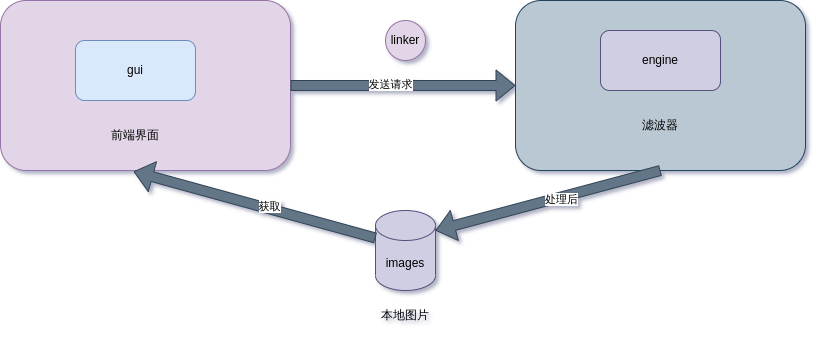

The diagram above was exported from draw.io. Its source (the exported page's mxGraphModel, read from the mxfile embedded in the PNG):
<mxGraphModel dx="1865" dy="616" grid="1" gridSize="10" guides="1" tooltips="1" connect="1" arrows="1" fold="1" page="1" pageScale="1" pageWidth="827" pageHeight="1169" math="0" shadow="0">
  <root>
    <mxCell id="0" />
    <mxCell id="1" parent="0" />
    <mxCell id="4t1-7kZnUcPu2Q7l87If-9" value="" style="rounded=1;whiteSpace=wrap;html=1;fillColor=#bac8d3;strokeColor=#23445d;" vertex="1" parent="1">
      <mxGeometry x="420" y="100" width="290" height="170" as="geometry" />
    </mxCell>
    <mxCell id="4t1-7kZnUcPu2Q7l87If-8" value="" style="rounded=1;whiteSpace=wrap;html=1;fillColor=#e1d5e7;strokeColor=#9673a6;" vertex="1" parent="1">
      <mxGeometry x="-95" y="100" width="290" height="170" as="geometry" />
    </mxCell>
    <mxCell id="4t1-7kZnUcPu2Q7l87If-1" value="gui" style="rounded=1;whiteSpace=wrap;html=1;fillColor=#dae8fc;strokeColor=#6c8ebf;" vertex="1" parent="1">
      <mxGeometry x="-20" y="140" width="120" height="60" as="geometry" />
    </mxCell>
    <mxCell id="4t1-7kZnUcPu2Q7l87If-2" value="engine" style="rounded=1;whiteSpace=wrap;html=1;fillColor=#d0cee2;strokeColor=#56517e;" vertex="1" parent="1">
      <mxGeometry x="505" y="130" width="120" height="60" as="geometry" />
    </mxCell>
    <mxCell id="4t1-7kZnUcPu2Q7l87If-3" value="linker" style="ellipse;whiteSpace=wrap;html=1;aspect=fixed;fillColor=#e1d5e7;strokeColor=#9673a6;" vertex="1" parent="1">
      <mxGeometry x="290" y="120" width="40" height="40" as="geometry" />
    </mxCell>
    <mxCell id="4t1-7kZnUcPu2Q7l87If-4" value="前端界面" style="text;html=1;strokeColor=none;fillColor=none;align=center;verticalAlign=middle;whiteSpace=wrap;rounded=0;" vertex="1" parent="1">
      <mxGeometry x="10" y="220" width="60" height="30" as="geometry" />
    </mxCell>
    <mxCell id="4t1-7kZnUcPu2Q7l87If-5" value="滤波器" style="text;html=1;strokeColor=none;fillColor=none;align=center;verticalAlign=middle;whiteSpace=wrap;rounded=0;" vertex="1" parent="1">
      <mxGeometry x="535" y="210" width="60" height="30" as="geometry" />
    </mxCell>
    <mxCell id="4t1-7kZnUcPu2Q7l87If-10" value="" style="shape=flexArrow;endArrow=classic;html=1;rounded=0;exitX=1;exitY=0.5;exitDx=0;exitDy=0;entryX=0;entryY=0.5;entryDx=0;entryDy=0;fillColor=#647687;strokeColor=#314354;" edge="1" parent="1" source="4t1-7kZnUcPu2Q7l87If-8" target="4t1-7kZnUcPu2Q7l87If-9">
      <mxGeometry width="50" height="50" relative="1" as="geometry">
        <mxPoint x="390" y="340" as="sourcePoint" />
        <mxPoint x="440" y="290" as="targetPoint" />
      </mxGeometry>
    </mxCell>
    <mxCell id="4t1-7kZnUcPu2Q7l87If-11" value="发送请求" style="edgeLabel;html=1;align=center;verticalAlign=middle;resizable=0;points=[];" vertex="1" connectable="0" parent="4t1-7kZnUcPu2Q7l87If-10">
      <mxGeometry x="-0.1182" y="2" relative="1" as="geometry">
        <mxPoint as="offset" />
      </mxGeometry>
    </mxCell>
    <mxCell id="4t1-7kZnUcPu2Q7l87If-12" value="" style="shape=flexArrow;endArrow=classic;html=1;rounded=0;exitX=0.5;exitY=1;exitDx=0;exitDy=0;fillColor=#647687;strokeColor=#314354;" edge="1" parent="1" source="4t1-7kZnUcPu2Q7l87If-9">
      <mxGeometry width="50" height="50" relative="1" as="geometry">
        <mxPoint x="390" y="340" as="sourcePoint" />
        <mxPoint x="340" y="330" as="targetPoint" />
      </mxGeometry>
    </mxCell>
    <mxCell id="4t1-7kZnUcPu2Q7l87If-17" value="处理后" style="edgeLabel;html=1;align=center;verticalAlign=middle;resizable=0;points=[];" vertex="1" connectable="0" parent="4t1-7kZnUcPu2Q7l87If-12">
      <mxGeometry x="-0.1089" y="2" relative="1" as="geometry">
        <mxPoint as="offset" />
      </mxGeometry>
    </mxCell>
    <mxCell id="4t1-7kZnUcPu2Q7l87If-13" value="images" style="shape=cylinder3;whiteSpace=wrap;html=1;boundedLbl=1;backgroundOutline=1;size=15;fillColor=#d0cee2;strokeColor=#56517e;" vertex="1" parent="1">
      <mxGeometry x="280" y="310" width="60" height="80" as="geometry" />
    </mxCell>
    <mxCell id="4t1-7kZnUcPu2Q7l87If-14" value="本地图片" style="text;html=1;strokeColor=none;fillColor=none;align=center;verticalAlign=middle;whiteSpace=wrap;rounded=0;" vertex="1" parent="1">
      <mxGeometry x="280" y="400" width="60" height="30" as="geometry" />
    </mxCell>
    <mxCell id="4t1-7kZnUcPu2Q7l87If-15" value="" style="shape=flexArrow;endArrow=classic;html=1;rounded=0;entryX=0.459;entryY=1.006;entryDx=0;entryDy=0;entryPerimeter=0;exitX=0;exitY=0;exitDx=0;exitDy=27.5;exitPerimeter=0;fillColor=#647687;strokeColor=#314354;" edge="1" parent="1" source="4t1-7kZnUcPu2Q7l87If-13" target="4t1-7kZnUcPu2Q7l87If-8">
      <mxGeometry width="50" height="50" relative="1" as="geometry">
        <mxPoint x="110" y="330" as="sourcePoint" />
        <mxPoint x="440" y="290" as="targetPoint" />
      </mxGeometry>
    </mxCell>
    <mxCell id="4t1-7kZnUcPu2Q7l87If-16" value="获取" style="edgeLabel;html=1;align=center;verticalAlign=middle;resizable=0;points=[];" vertex="1" connectable="0" parent="4t1-7kZnUcPu2Q7l87If-15">
      <mxGeometry x="-0.1188" y="-3" relative="1" as="geometry">
        <mxPoint as="offset" />
      </mxGeometry>
    </mxCell>
  </root>
</mxGraphModel>